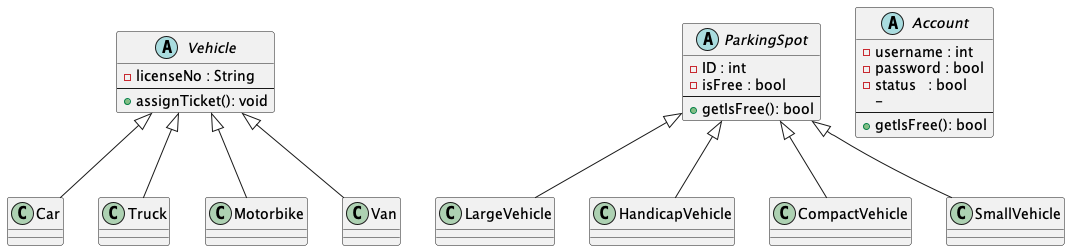

The diagram above was rendered by PlantUML. Its source (embedded in the PNG):
@startuml
abstract class Vehicle {
  - licenseNo : String
  --
  + assignTicket(): void
}

class Car extends Vehicle
class Truck extends Vehicle
class Motorbike extends Vehicle
class Van extends Vehicle

abstract class ParkingSpot {
  - ID : int
  - isFree : bool
  --
  + getIsFree(): bool
}
class LargeVehicle extends ParkingSpot
class HandicapVehicle extends ParkingSpot
class CompactVehicle extends ParkingSpot
class SmallVehicle extends ParkingSpot

abstract class Account {
  - username : int
  - password : bool
  - status   : bool
  -
  --
  + getIsFree(): bool
}

@enduml